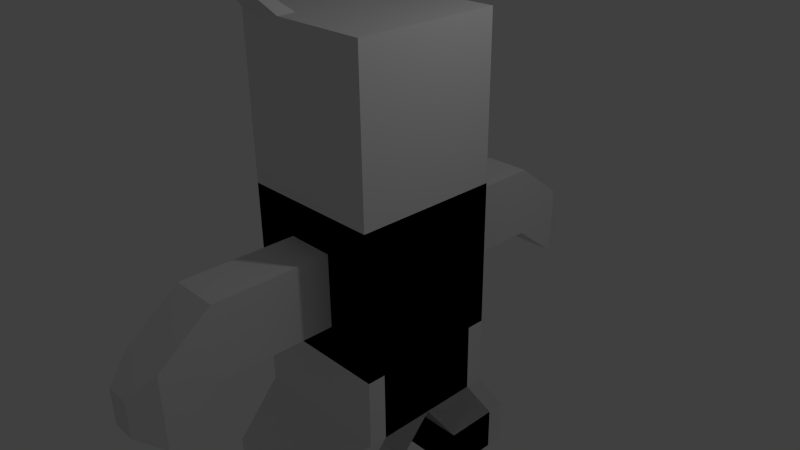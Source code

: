 # Source: e_monstruito.blend  (saved by Blender 2.69.0; exported with 4.5.12 LTS)
import bpy
from mathutils import Matrix  # noqa: F401  (used for matrix-valued properties, if any)

bpy.ops.wm.read_factory_settings(use_empty=True)
scene = bpy.context.scene
scene.name = 'Scene'

# ---- collections
col_collection_1 = bpy.data.collections.new('Collection 1'); scene.collection.children.link(col_collection_1)

# ---- materials (node trees are filled in below, after node groups)
mat_material = bpy.data.materials.new('Material')
mat_material.alpha_threshold = 0.0
mat_material.use_transparent_shadow = False
mat_material.roughness = 0.5
mat_material.line_color = (0.0, 0.0, 0.0, 1.0)

# ---- material node trees

# ---- world
world_world = bpy.data.worlds.new('World'); scene.world = world_world
world_world.color = (0.05088, 0.05088, 0.05088)
world_world.use_sun_shadow = False
world_world.sun_shadow_jitter_overblur = 0.0
world_world.cycles.sampling_method = 'MANUAL'
world_world.cycles.sample_map_resolution = 256

# ---- cameras
cam_camera = bpy.data.cameras.new('Camera')
cam_camera.clip_end = 100.0
cam_camera.lens = 35.0
cam_camera.sensor_width = 32.0
cam_camera.sensor_height = 18.0
cam_camera.ortho_scale = 7.314
cam_camera.dof.focus_distance = 0.0
cam_camera.dof.aperture_fstop = 128.0

# ---- lights
light_lamp = bpy.data.lights.new('Lamp', 'POINT')
light_lamp.transmission_factor = 0.0
light_lamp.cutoff_distance = 30.0
light_lamp.energy = 100.0
light_lamp.shadow_buffer_clip_start = 1.001
light_lamp.shadow_soft_size = 0.1
light_lamp.shadow_maximum_resolution = 0.006
light_lamp.use_absolute_resolution = True
light_lamp.cycles.use_multiple_importance_sampling = False

# ---- meshes
me_cube = bpy.data.meshes.new('Cube')
me_cube.from_pydata([(1.0, -1.0, -1.0), (-1.0, -1.0, -1.0), (1.0, -1.0, 1.0), (-1.0, -1.0, 1.0), (1.0, -5.96e-08, -1.0), (-1.0, 2.98e-07, -1.0), (1.0, -5.364e-07, 1.0), (-1.0, 1.788e-07, 1.0), (1.0, -1.0, -1.0), (-1.0, -1.0, -1.0), (1.0, -1.0, 1.0), (-1.0, -1.0, 1.0), (1.0, -5.96e-08, -1.0), (-1.0, 2.98e-07, -1.0), (1.0, -5.364e-07, 1.0), (-1.0, 1.788e-07, 1.0), (1.0, -0.25, -1.0), (1.0, -0.5, -1.0), (1.0, -0.75, -1.0), (1.0, -0.25, 1.0), (1.0, -0.5, 1.0), (1.0, -0.75, 1.0), (-1.0, -0.25, -1.0), (-1.0, -0.5, -1.0), (-1.0, -0.75, -1.0), (-1.0, -0.25, 1.0), (-1.0, -0.5, 1.0), (-1.0, -0.75, 1.0), (1.0, -1.0, -0.5), (1.0, -1.0, 0.0), (1.0, -1.0, 0.5), (-1.0, -1.0, -0.5), (-1.0, -1.0, 0.0), (-1.0, -1.0, 0.5), (1.0, -4.172e-07, 0.5), (1.0, -2.98e-07, 0.0), (1.0, -1.788e-07, -0.5), (-1.0, 2.086e-07, 0.5), (-1.0, 2.384e-07, 0.0), (-1.0, 2.682e-07, -0.5), (1.0, -1.0, -0.5), (1.0, -1.0, 0.0), (1.0, -1.0, 0.5), (-1.0, -1.0, -0.5), (-1.0, -1.0, 0.0), (-1.0, -1.0, 0.5), (1.0, -4.172e-07, 0.5), (1.0, -2.98e-07, 0.0), (1.0, -1.788e-07, -0.5), (-1.0, 2.086e-07, 0.5), (-1.0, 2.384e-07, 0.0), (-1.0, 2.682e-07, -0.5), (1.0, -0.25, 0.5), (1.0, -0.25, 0.0), (1.0, -0.25, -0.5), (1.0, -0.5, 0.5), (1.0, -0.5, 0.0), (1.0, -0.5, -0.5), (1.0, -0.75, 0.5), (1.0, -0.75, 0.0), (1.0, -0.75, -0.5), (-1.0, -0.75, 0.5), (-1.0, -0.75, 0.0), (-1.0, -0.75, -0.5), (-1.0, -0.5, 0.5), (-1.0, -0.5, 0.0), (-1.0, -0.5, -0.5), (-1.0, -0.25, 0.5), (-1.0, -0.25, 0.0), (-1.0, -0.25, -0.5), (1.0, -1.0, 3.169), (-1.0, -1.0, 3.169), (1.0, -5.364e-07, 3.169), (-1.0, 1.788e-07, 3.169), (1.0, -0.25, 3.169), (1.0, -0.5, 3.169), (1.0, -0.75, 3.169), (-1.0, -0.25, 3.169), (-1.0, -0.5, 3.169), (-1.0, -0.75, 3.169), (1.0, -1.0, -1.952), (-1.0, -1.0, -1.952), (1.0, -5.96e-08, -1.952), (-1.0, 2.98e-07, -1.952), (1.0, -5.96e-08, -1.952), (-1.0, 2.98e-07, -1.952), (1.0, -0.25, -1.952), (1.0, -0.5, -1.952), (1.0, -0.75, -1.952), (-1.0, -0.25, -1.952), (-1.0, -0.5, -1.952), (-1.0, -0.75, -1.952), (1.0, -1.0, 3.169), (-1.0, -1.0, 3.169), (1.0, -5.364e-07, 3.169), (-1.0, 1.788e-07, 3.169), (1.0, -0.25, 3.169), (1.0, -0.5, 3.169), (1.0, -0.75, 3.169), (-1.0, -0.25, 3.169), (-1.0, -0.5, 3.169), (-1.0, -0.75, 3.169), (1.0, -1.0, -1.952), (-1.0, -1.0, -1.952), (1.0, -5.96e-08, -1.952), (-1.0, 2.98e-07, -1.952), (1.0, -5.96e-08, -1.952), (-1.0, 2.98e-07, -1.952), (1.0, -0.25, -1.952), (1.0, -0.5, -1.952), (1.0, -0.75, -1.952), (-1.0, -0.25, -1.952), (-1.0, -0.5, -1.952), (-1.0, -0.75, -1.952), (0.9253, -1.586, -2.747), (-1.075, -1.586, -2.747), (0.9253, -0.5858, -2.747), (-1.075, -0.5858, -2.747), (0.9253, -0.5858, -2.747), (-1.075, -0.5858, -2.747), (0.9253, -0.8358, -2.747), (0.9253, -1.086, -2.747), (0.9253, -1.336, -2.747), (-1.075, -0.8358, -2.747), (-1.075, -1.086, -2.747), (-1.075, -1.336, -2.747), (0.9253, -1.586, -3.362), (-1.075, -1.586, -3.362), (0.9253, -0.5858, -3.362), (-1.075, -0.5858, -3.362), (0.9253, -0.5858, -3.362), (-1.075, -0.5858, -3.362), (0.9253, -0.8358, -3.362), (0.9253, -1.086, -3.362), (0.9253, -1.336, -3.362), (-1.075, -0.8358, -3.362), (-1.075, -1.086, -3.362), (-1.075, -1.336, -3.362), (0.3333, -1.0, -1.0), (-0.3333, -1.0, -1.0), (0.3333, -1.0, 1.0), (-0.3333, -1.0, 1.0), (0.3333, 5.96e-08, -1.0), (-0.3333, 1.788e-07, -1.0), (-0.3333, -5.96e-08, 1.0), (0.3333, -2.98e-07, 1.0), (0.3333, -1.0, -1.0), (-0.3333, -1.0, -1.0), (0.3333, -1.0, 1.0), (-0.3333, -1.0, 1.0), (0.3333, 5.96e-08, -1.0), (-0.3333, 1.788e-07, -1.0), (-0.3333, -5.96e-08, 1.0), (0.3333, -2.98e-07, 1.0), (0.3333, -0.75, -1.0), (-0.3333, -0.75, -1.0), (-0.3333, -1.0, -0.5), (0.3333, -1.0, -0.5), (-0.3333, -1.0, 0.0), (0.3333, -1.0, 0.0), (-0.3333, -1.0, 0.5), (0.3333, -1.0, 0.5), (0.3333, -1.0, -0.5), (-0.3333, -1.0, -0.5), (0.3333, -1.0, 0.0), (-0.3333, -1.0, 0.0), (0.3333, -1.0, 0.5), (-0.3333, -1.0, 0.5), (0.3333, -1.0, 3.169), (-0.3333, -1.0, 3.169), (-0.3333, -5.96e-08, 3.169), (0.3333, -2.98e-07, 3.169), (0.3333, -1.0, -1.952), (-0.3333, -1.0, -1.952), (0.3333, 5.96e-08, -1.952), (-0.3333, 1.788e-07, -1.952), (0.3333, 5.96e-08, -1.952), (-0.3333, 1.788e-07, -1.952), (0.3333, -0.75, -1.952), (-0.3333, -0.75, -1.952), (0.3333, -1.0, 3.169), (-0.3333, -1.0, 3.169), (-0.3333, -5.96e-08, 3.169), (0.3333, -2.98e-07, 3.169), (-0.3333, -0.25, 3.169), (0.3333, -0.25, 3.169), (-0.3333, -0.5, 3.169), (0.3333, -0.5, 3.169), (-0.3333, -0.75, 3.169), (0.3333, -0.75, 3.169), (0.3333, -1.0, -1.952), (-0.3333, -1.0, -1.952), (0.3333, 5.96e-08, -1.952), (-0.3333, 1.788e-07, -1.952), (0.3333, 5.96e-08, -1.952), (-0.3333, 1.788e-07, -1.952), (0.3333, -0.75, -1.952), (-0.3333, -0.75, -1.952), (0.2586, -1.586, -2.747), (-0.408, -1.586, -2.747), (0.2586, -0.5858, -2.747), (-0.408, -0.5858, -2.747), (0.2586, -0.5858, -2.747), (-0.408, -0.5858, -2.747), (-0.4017, -1.167, -2.76), (-1.068, -1.167, -2.76), (0.2586, -1.586, -3.362), (-0.408, -1.586, -3.362), (0.2586, -0.5858, -3.362), (-0.408, -0.5858, -3.362), (0.2586, -0.5858, -3.362), (-0.408, -0.5858, -3.362), (0.2586, -0.8358, -3.362), (-0.408, -0.8358, -3.362), (0.2586, -1.086, -3.362), (-0.408, -1.086, -3.362), (0.2586, -1.336, -3.362), (-0.408, -1.336, -3.362), (0.3333, -2.59, -0.5), (-0.3333, -2.59, -0.5), (0.3333, -2.59, -2.37e-07), (-0.3333, -2.59, -2.37e-07), (0.3333, -2.59, 0.5), (-0.3333, -2.59, 0.5), (0.3333, -3.3, -1.05), (-0.3333, -3.3, -1.05), (0.3333, -3.3, -0.5503), (-0.3333, -3.3, -0.5503), (0.3333, -3.3, -0.05026), (-0.3333, -3.3, -0.05026), (0.1656, -3.623, -0.7986), (-0.1656, -3.623, -0.7986), (0.1656, -3.623, -0.5503), (-0.1656, -3.623, -0.5503), (0.1656, -3.623, -0.3019), (-0.1656, -3.623, -0.3019), (-1.04, -1.248, 3.533), (-1.04, -1.121, 3.533), (-0.703, -1.248, 3.533), (-0.703, -1.121, 3.533), (-0.8668, -1.517, 3.996), (-0.8668, -1.457, 3.996), (-0.7056, -1.517, 3.996), (-0.7056, -1.457, 3.996), (-1.0, -0.25, 2.53), (-1.0, -0.25, 1.806), (-1.0, -0.75, 1.806), (-1.0, -0.75, 2.53), (-1.0, -0.5, 2.53), (-1.0, -0.5, 1.806), (-1.0, 1.788e-07, 2.53), (-1.0, 1.788e-07, 1.806), (1.0, -0.75, 2.53), (1.0, -0.75, 1.806), (1.0, -0.5, 1.806), (1.0, -0.5, 2.53), (1.0, -0.25, 1.806), (1.0, -0.25, 2.53), (1.0, -5.364e-07, 1.806), (1.0, -5.364e-07, 2.53), (-1.0, -1.0, 1.806), (-1.0, -1.0, 2.53), (1.0, -1.0, 1.806), (1.0, -1.0, 2.53), (0.3333, -2.98e-07, 1.806), (0.3333, -2.98e-07, 2.53), (-0.3333, -5.96e-08, 1.806), (-0.3333, -5.96e-08, 2.53), (-0.3333, -1.0, 1.806), (-0.3333, -1.0, 2.53), (0.3333, -1.0, 1.806), (0.3333, -1.0, 2.53), (-0.4209, -0.3654, 2.363), (-0.4209, -0.3654, 1.973), (-0.4209, -0.6346, 1.973), (-0.4209, -0.6346, 2.363), (-0.4209, -0.5, 2.363), (-0.4209, -0.5, 1.973), (-1.0, -0.25, 1.538), (-1.0, -0.25, 1.269), (-1.0, -0.5799, 1.705), (-1.0, -0.5, 1.269), (-1.0, 1.788e-07, 1.538), (-1.0, 1.788e-07, 1.269), (1.0, -0.75, 1.538), (1.0, -0.75, 1.269), (-1.0, -0.6701, 1.705), (-1.0, -0.75, 1.269), (1.0, -0.5, 1.538), (1.0, -0.5, 1.269), (1.0, -0.25, 1.538), (1.0, -0.25, 1.269), (1.0, -5.364e-07, 1.538), (1.0, -5.364e-07, 1.269), (-1.0, -1.0, 1.538), (-1.0, -1.0, 1.269), (1.0, -1.0, 1.538), (1.0, -1.0, 1.269), (0.3333, -2.98e-07, 1.538), (0.3333, -2.98e-07, 1.269), (-0.3333, -5.96e-08, 1.538), (-0.3333, -5.96e-08, 1.269), (-0.3333, -1.0, 1.538), (-0.3333, -1.0, 1.269), (0.3333, -1.0, 1.538), (0.3333, -1.0, 1.269), (-0.6535, -0.25, 1.538), (-0.6535, -0.25, 1.269), (-0.6535, -0.5, 1.538), (-0.6535, -0.5, 1.269), (-0.6535, 1.192e-07, 1.538), (-0.6535, 1.192e-07, 1.269), (-0.6535, -0.75, 1.538), (-0.6535, -0.75, 1.269)], [], [(76, 75, 97, 98), (144, 141, 3, 7), (34, 30, 2, 6), (160, 33, 3, 141), (33, 37, 7, 3), (155, 147, 9, 24), (252, 255, 75, 76), (58, 21, 10, 42), (167, 149, 11, 45), (67, 25, 15, 49), (39, 5, 13, 51), (34, 6, 14, 46), (144, 7, 15, 152), (142, 4, 12, 150), (22, 13, 85, 89), (138, 0, 80, 172), (77, 78, 100, 99), (250, 244, 77, 73), (244, 248, 78, 77), (248, 247, 79, 78), (46, 14, 19, 52), (52, 19, 20, 55), (55, 20, 21, 58), (45, 11, 27, 61), (61, 27, 26, 64), (64, 26, 25, 67), (4, 0, 28, 36), (36, 28, 29, 35), (35, 29, 30, 34), (139, 1, 31, 156), (156, 31, 32, 158), (158, 32, 33, 160), (1, 5, 39, 31), (31, 39, 38, 32), (32, 38, 37, 33), (18, 60, 40, 8), (60, 59, 41, 40), (59, 58, 42, 41), (147, 163, 43, 9), (163, 165, 44, 43), (165, 167, 45, 44), (22, 69, 51, 13), (69, 68, 50, 51), (68, 67, 49, 50), (7, 37, 49, 15), (37, 38, 50, 49), (38, 39, 51, 50), (4, 36, 48, 12), (36, 35, 47, 48), (35, 34, 46, 47), (12, 48, 54, 16), (48, 47, 53, 54), (47, 46, 52, 53), (16, 54, 57, 17), (54, 53, 56, 57), (53, 52, 55, 56), (17, 57, 60, 18), (57, 56, 59, 60), (56, 55, 58, 59), (9, 43, 63, 24), (43, 44, 62, 63), (44, 45, 61, 62), (24, 63, 66, 23), (63, 62, 65, 66), (62, 61, 64, 65), (23, 66, 69, 22), (66, 65, 68, 69), (65, 64, 67, 68), (24, 23, 90, 91), (168, 70, 92, 180), (170, 73, 95, 182), (16, 17, 87, 86), (255, 257, 74, 75), (257, 259, 72, 74), (267, 250, 73, 170), (247, 261, 71, 79), (271, 263, 70, 168), (263, 252, 76, 70), (89, 85, 107, 111), (90, 89, 111, 112), (91, 90, 112, 113), (179, 91, 113, 197), (181, 188, 239, 238), (182, 95, 99, 184), (184, 99, 100, 186), (186, 100, 101, 188), (74, 72, 94, 96), (143, 5, 83, 175), (17, 18, 88, 87), (5, 1, 81, 83), (12, 16, 86, 84), (79, 71, 93, 101), (70, 76, 98, 92), (78, 79, 101, 100), (23, 22, 89, 90), (73, 77, 99, 95), (0, 4, 82, 80), (75, 74, 96, 97), (150, 12, 84, 176), (155, 24, 91, 179), (111, 107, 119, 123), (112, 111, 123, 124), (113, 112, 124, 125), (197, 113, 125, 205), (87, 88, 110, 109), (86, 87, 109, 108), (84, 86, 108, 106), (176, 84, 106, 194), (175, 83, 105, 193), (83, 81, 103, 105), (172, 80, 102, 190), (80, 82, 104, 102), (123, 119, 131, 135), (124, 123, 135, 136), (125, 124, 136, 137), (205, 125, 137, 217), (109, 110, 122, 121), (108, 109, 121, 120), (106, 108, 120, 118), (194, 106, 118, 202), (193, 105, 117, 201), (105, 103, 115, 117), (190, 102, 114, 198), (102, 104, 116, 114), (209, 129, 127, 207), (211, 213, 135, 131), (213, 215, 136, 135), (215, 217, 137, 136), (121, 122, 134, 133), (120, 121, 133, 132), (118, 120, 132, 130), (202, 118, 130, 210), (201, 117, 129, 209), (117, 115, 127, 129), (198, 114, 126, 206), (114, 116, 128, 126), (6, 2, 140, 145), (145, 140, 141, 144), (30, 161, 140, 2), (161, 160, 141, 140), (18, 8, 146, 154), (154, 146, 147, 155), (42, 10, 148, 166), (166, 148, 149, 167), (6, 145, 153, 14), (145, 144, 152, 153), (5, 143, 151, 13), (143, 142, 150, 151), (1, 139, 173, 81), (139, 138, 172, 173), (0, 138, 157, 28), (138, 139, 156, 157), (28, 157, 159, 29), (157, 156, 158, 159), (29, 159, 161, 30), (159, 158, 160, 161), (8, 40, 162, 146), (146, 162, 163, 147), (40, 41, 164, 162), (164, 166, 222, 220), (41, 42, 166, 164), (167, 165, 221, 223), (71, 169, 181, 93), (169, 168, 180, 181), (72, 171, 183, 94), (171, 170, 182, 183), (259, 265, 171, 72), (265, 267, 170, 171), (261, 269, 169, 71), (269, 271, 168, 169), (88, 178, 196, 110), (178, 179, 197, 196), (98, 189, 180, 92), (189, 188, 181, 180), (94, 183, 185, 96), (183, 182, 184, 185), (96, 185, 187, 97), (185, 184, 186, 187), (97, 187, 189, 98), (187, 186, 188, 189), (4, 142, 174, 82), (142, 143, 175, 174), (13, 151, 177, 85), (151, 150, 176, 177), (18, 154, 178, 88), (154, 155, 179, 178), (110, 196, 204, 122), (196, 197, 205, 204), (85, 177, 195, 107), (177, 176, 194, 195), (82, 174, 192, 104), (174, 175, 193, 192), (81, 173, 191, 103), (173, 172, 190, 191), (122, 204, 216, 134), (204, 205, 217, 216), (107, 195, 203, 119), (195, 194, 202, 203), (104, 192, 200, 116), (192, 193, 201, 200), (103, 191, 199, 115), (191, 190, 198, 199), (128, 208, 206, 126), (208, 209, 207, 206), (130, 132, 212, 210), (210, 212, 213, 211), (132, 133, 214, 212), (212, 214, 215, 213), (133, 134, 216, 214), (214, 216, 217, 215), (119, 203, 211, 131), (203, 202, 210, 211), (116, 200, 208, 128), (200, 201, 209, 208), (115, 199, 207, 127), (199, 198, 206, 207), (220, 222, 228, 226), (223, 221, 227, 229), (165, 163, 219, 221), (162, 164, 220, 218), (166, 167, 223, 222), (163, 162, 218, 219), (226, 228, 234, 232), (229, 227, 233, 235), (221, 219, 225, 227), (218, 220, 226, 224), (222, 223, 229, 228), (219, 218, 224, 225), (230, 232, 233, 231), (232, 234, 235, 233), (227, 225, 231, 233), (224, 226, 232, 230), (228, 229, 235, 234), (225, 224, 230, 231), (238, 239, 243, 242), (188, 101, 237, 239), (101, 93, 236, 237), (93, 181, 238, 236), (243, 241, 240, 242), (239, 237, 241, 243), (237, 236, 240, 241), (236, 238, 242, 240), (284, 288, 254, 253), (253, 254, 255, 252), (282, 278, 245, 251), (251, 245, 244, 250), (278, 280, 249, 245), (249, 246, 274, 277), (280, 286, 246, 249), (247, 248, 276, 275), (288, 290, 256, 254), (254, 256, 257, 255), (290, 292, 258, 256), (256, 258, 259, 257), (300, 282, 251, 266), (266, 251, 250, 267), (286, 294, 260, 246), (246, 260, 261, 247), (304, 296, 262, 270), (270, 262, 263, 271), (296, 284, 253, 262), (262, 253, 252, 263), (292, 298, 264, 258), (258, 264, 265, 259), (298, 300, 266, 264), (264, 266, 267, 265), (294, 302, 268, 260), (260, 268, 269, 261), (302, 304, 270, 268), (268, 270, 271, 269), (273, 277, 276, 272), (277, 274, 275, 276), (248, 244, 272, 276), (245, 249, 277, 273), (246, 247, 275, 274), (244, 245, 273, 272), (21, 20, 289, 285), (285, 289, 288, 284), (15, 25, 279, 283), (280, 278, 306, 308), (25, 26, 281, 279), (281, 287, 313, 309), (26, 27, 287, 281), (286, 280, 308, 312), (20, 19, 291, 289), (289, 291, 290, 288), (19, 14, 293, 291), (291, 293, 292, 290), (152, 15, 283, 301), (301, 283, 282, 300), (27, 11, 295, 287), (287, 295, 294, 286), (148, 10, 297, 305), (305, 297, 296, 304), (10, 21, 285, 297), (297, 285, 284, 296), (14, 153, 299, 293), (293, 299, 298, 292), (153, 152, 301, 299), (299, 301, 300, 298), (11, 149, 303, 295), (295, 303, 302, 294), (149, 148, 305, 303), (303, 305, 304, 302), (311, 307, 306, 310), (307, 309, 308, 306), (309, 313, 312, 308), (279, 281, 309, 307), (278, 282, 310, 306), (283, 279, 307, 311), (287, 286, 312, 313), (282, 283, 311, 310)])
me_cube.materials.append(mat_material)
me_cube.use_remesh_preserve_volume = False
me_cube.use_remesh_preserve_attributes = False
me_cube.use_mirror_vertex_groups = False
me_cube.update()

# ---- objects
ob_cube = bpy.data.objects.new('Cube', me_cube)
ob_lamp = bpy.data.objects.new('Lamp', light_lamp)
ob_camera = bpy.data.objects.new('Camera', cam_camera)

# ---- transforms, parenting, visibility, modifiers, constraints
ob_cube.location = (0.0, 0.0, 0.0)
ob_cube.lock_rotations_4d = False
ob_cube.empty_display_type = 'ARROWS'
ob_cube.lineart.crease_threshold = 0.0
_m = ob_cube.modifiers.new('Mirror', 'MIRROR')
_m.use_axis = (False, True, False)
ob_lamp.location = (4.076, 1.005, 5.904)
ob_lamp.rotation_euler = (0.6503, 0.05522, 1.866)
ob_lamp.lock_rotations_4d = False
ob_lamp.empty_display_type = 'ARROWS'
ob_lamp.color = (0.0, 0.0, 0.0, 0.0)
ob_lamp.lineart.crease_threshold = 0.0
ob_camera.location = (7.481, -6.508, 5.344)
ob_camera.rotation_euler = (1.109, 0.01082, 0.8149)
ob_camera.lock_rotations_4d = False
ob_camera.empty_display_type = 'ARROWS'
ob_camera.color = (0.0, 0.0, 0.0, 0.0)
ob_camera.display_type = 'WIRE'
ob_camera.lineart.crease_threshold = 0.0

# ---- collection membership
col_collection_1.objects.link(ob_cube)
col_collection_1.objects.link(ob_lamp)
col_collection_1.objects.link(ob_camera)

# ---- scene / render settings (as saved in the file)
scene.camera = ob_camera
scene.frame_start = 1; scene.frame_end = 250; scene.frame_set(1)
scene.render.engine = 'BLENDER_EEVEE_NEXT'
scene.render.image_settings.compression = 90
scene.render.resolution_percentage = 50
scene.render.dither_intensity = 0.0
scene.cycles.use_denoising = False
scene.cycles.samples = 10
scene.cycles.sampling_pattern = 'TABULATED_SOBOL'
scene.cycles.light_sampling_threshold = 0.0
scene.cycles.use_adaptive_sampling = False
scene.cycles.use_light_tree = False
scene.cycles.blur_glossy = 0.0
scene.cycles.volume_bounces = 1
scene.cycles.pixel_filter_type = 'GAUSSIAN'
scene.cycles.sample_clamp_indirect = 0.0
scene.view_settings.view_transform = 'Standard'
bpy.context.view_layer.update()
